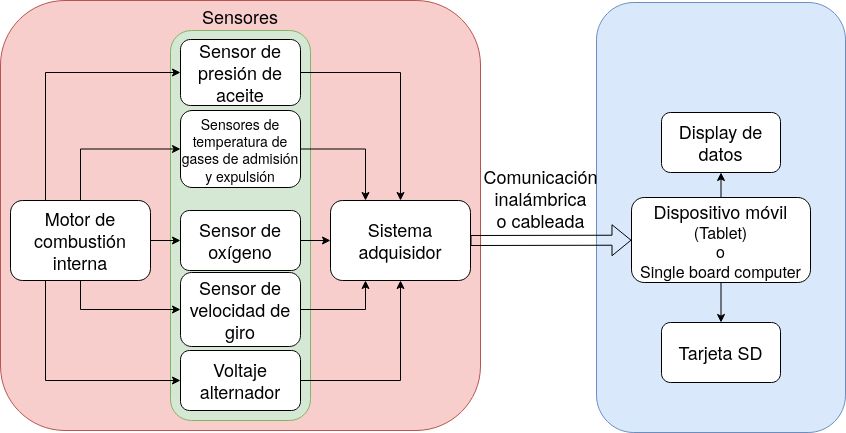

The diagram above was exported from draw.io. Its source (the exported page's mxGraphModel, read from the mxfile embedded in the PNG):
<mxGraphModel dx="1662" dy="797" grid="0" gridSize="10" guides="1" tooltips="1" connect="1" arrows="1" fold="1" page="1" pageScale="1" pageWidth="1169" pageHeight="827" math="0" shadow="0">
  <root>
    <mxCell id="0" />
    <mxCell id="1" parent="0" />
    <mxCell id="2" value="" style="rounded=1;whiteSpace=wrap;html=1;glass=0;labelBackgroundColor=none;fillColor=#dae8fc;strokeColor=#6c8ebf;" vertex="1" parent="1">
      <mxGeometry x="626" y="82" width="249" height="430" as="geometry" />
    </mxCell>
    <mxCell id="3" value="" style="rounded=1;whiteSpace=wrap;html=1;glass=0;labelBackgroundColor=none;fillColor=#f8cecc;strokeColor=#b85450;" vertex="1" parent="1">
      <mxGeometry x="30" y="80" width="480" height="430" as="geometry" />
    </mxCell>
    <mxCell id="4" value="" style="rounded=1;whiteSpace=wrap;html=1;fillColor=#d5e8d4;strokeColor=#82b366;glass=0;" vertex="1" parent="1">
      <mxGeometry x="200" y="110" width="140" height="390" as="geometry" />
    </mxCell>
    <mxCell id="5" style="edgeStyle=orthogonalEdgeStyle;rounded=0;orthogonalLoop=1;jettySize=auto;html=1;exitX=0.25;exitY=0;exitDx=0;exitDy=0;entryX=0;entryY=0.5;entryDx=0;entryDy=0;" edge="1" source="10" target="12" parent="1">
      <mxGeometry relative="1" as="geometry" />
    </mxCell>
    <mxCell id="6" style="edgeStyle=orthogonalEdgeStyle;rounded=0;orthogonalLoop=1;jettySize=auto;html=1;exitX=0.5;exitY=0;exitDx=0;exitDy=0;entryX=0;entryY=0.5;entryDx=0;entryDy=0;" edge="1" source="10" target="14" parent="1">
      <mxGeometry relative="1" as="geometry" />
    </mxCell>
    <mxCell id="7" style="edgeStyle=orthogonalEdgeStyle;rounded=0;orthogonalLoop=1;jettySize=auto;html=1;exitX=0.5;exitY=1;exitDx=0;exitDy=0;entryX=0;entryY=0.5;entryDx=0;entryDy=0;" edge="1" source="10" target="16" parent="1">
      <mxGeometry relative="1" as="geometry" />
    </mxCell>
    <mxCell id="8" style="edgeStyle=orthogonalEdgeStyle;rounded=0;orthogonalLoop=1;jettySize=auto;html=1;exitX=1;exitY=0.5;exitDx=0;exitDy=0;entryX=0;entryY=0.5;entryDx=0;entryDy=0;" edge="1" source="10" target="18" parent="1">
      <mxGeometry relative="1" as="geometry" />
    </mxCell>
    <mxCell id="9" style="edgeStyle=orthogonalEdgeStyle;rounded=0;orthogonalLoop=1;jettySize=auto;html=1;exitX=0.25;exitY=1;exitDx=0;exitDy=0;entryX=0;entryY=0.5;entryDx=0;entryDy=0;" edge="1" source="10" target="20" parent="1">
      <mxGeometry relative="1" as="geometry" />
    </mxCell>
    <mxCell id="10" value="&lt;font style=&quot;font-size: 18px&quot;&gt;Motor de combustión interna&lt;/font&gt;" style="rounded=1;whiteSpace=wrap;html=1;" vertex="1" parent="1">
      <mxGeometry x="40" y="280" width="140" height="80" as="geometry" />
    </mxCell>
    <mxCell id="11" style="edgeStyle=orthogonalEdgeStyle;rounded=0;orthogonalLoop=1;jettySize=auto;html=1;exitX=1;exitY=0.5;exitDx=0;exitDy=0;entryX=0.5;entryY=0;entryDx=0;entryDy=0;" edge="1" source="12" target="21" parent="1">
      <mxGeometry relative="1" as="geometry" />
    </mxCell>
    <mxCell id="12" value="&lt;font style=&quot;font-size: 18px&quot;&gt;Sensor de presión de aceite&lt;br&gt;&lt;/font&gt;" style="rounded=1;whiteSpace=wrap;html=1;" vertex="1" parent="1">
      <mxGeometry x="210" y="119" width="120" height="66" as="geometry" />
    </mxCell>
    <mxCell id="13" style="edgeStyle=orthogonalEdgeStyle;rounded=0;orthogonalLoop=1;jettySize=auto;html=1;exitX=1;exitY=0.5;exitDx=0;exitDy=0;entryX=0.25;entryY=0;entryDx=0;entryDy=0;" edge="1" source="14" target="21" parent="1">
      <mxGeometry relative="1" as="geometry" />
    </mxCell>
    <mxCell id="14" value="&lt;div&gt;&lt;font style=&quot;font-size: 14px&quot;&gt;Sensores de temperatura de gases de admisión y expulsión&lt;/font&gt;&lt;/div&gt;" style="rounded=1;whiteSpace=wrap;html=1;" vertex="1" parent="1">
      <mxGeometry x="210" y="190" width="120" height="77" as="geometry" />
    </mxCell>
    <mxCell id="15" style="edgeStyle=orthogonalEdgeStyle;rounded=0;orthogonalLoop=1;jettySize=auto;html=1;exitX=1;exitY=0.5;exitDx=0;exitDy=0;entryX=0.25;entryY=1;entryDx=0;entryDy=0;" edge="1" source="16" target="21" parent="1">
      <mxGeometry relative="1" as="geometry" />
    </mxCell>
    <mxCell id="16" value="&lt;font style=&quot;font-size: 18px&quot;&gt;Sensor de velocidad de giro&lt;/font&gt;" style="rounded=1;whiteSpace=wrap;html=1;" vertex="1" parent="1">
      <mxGeometry x="210" y="352" width="120" height="74" as="geometry" />
    </mxCell>
    <mxCell id="17" style="edgeStyle=orthogonalEdgeStyle;rounded=0;orthogonalLoop=1;jettySize=auto;html=1;exitX=1;exitY=0.5;exitDx=0;exitDy=0;entryX=0;entryY=0.5;entryDx=0;entryDy=0;" edge="1" source="18" target="21" parent="1">
      <mxGeometry relative="1" as="geometry" />
    </mxCell>
    <mxCell id="18" value="&lt;font style=&quot;font-size: 18px&quot;&gt;Sensor de oxígeno&lt;/font&gt;" style="rounded=1;whiteSpace=wrap;html=1;" vertex="1" parent="1">
      <mxGeometry x="210" y="290" width="120" height="60" as="geometry" />
    </mxCell>
    <mxCell id="19" style="edgeStyle=orthogonalEdgeStyle;rounded=0;orthogonalLoop=1;jettySize=auto;html=1;exitX=1;exitY=0.5;exitDx=0;exitDy=0;entryX=0.5;entryY=1;entryDx=0;entryDy=0;" edge="1" source="20" target="21" parent="1">
      <mxGeometry relative="1" as="geometry" />
    </mxCell>
    <mxCell id="20" value="&lt;font style=&quot;font-size: 18px&quot;&gt;Voltaje alternador&lt;/font&gt;" style="rounded=1;whiteSpace=wrap;html=1;" vertex="1" parent="1">
      <mxGeometry x="210" y="430" width="120" height="60" as="geometry" />
    </mxCell>
    <mxCell id="21" value="&lt;font style=&quot;font-size: 18px&quot;&gt;Sistema adquisidor&lt;/font&gt;" style="rounded=1;whiteSpace=wrap;html=1;" vertex="1" parent="1">
      <mxGeometry x="360" y="280" width="140" height="80" as="geometry" />
    </mxCell>
    <mxCell id="22" style="edgeStyle=orthogonalEdgeStyle;rounded=0;orthogonalLoop=1;jettySize=auto;html=1;exitX=0.5;exitY=0;exitDx=0;exitDy=0;entryX=0.5;entryY=1;entryDx=0;entryDy=0;" edge="1" source="24" target="26" parent="1">
      <mxGeometry relative="1" as="geometry" />
    </mxCell>
    <mxCell id="23" style="edgeStyle=orthogonalEdgeStyle;rounded=0;orthogonalLoop=1;jettySize=auto;html=1;exitX=0.5;exitY=1;exitDx=0;exitDy=0;entryX=0.5;entryY=0;entryDx=0;entryDy=0;" edge="1" source="24" target="27" parent="1">
      <mxGeometry relative="1" as="geometry" />
    </mxCell>
    <mxCell id="24" value="&lt;div&gt;&lt;font style=&quot;font-size: 18px&quot;&gt;Dispositivo móvil&lt;/font&gt;&lt;/div&gt;&lt;div&gt;&lt;font size=&quot;3&quot;&gt;(Tablet)&lt;/font&gt;&lt;/div&gt;&lt;div&gt;&lt;font size=&quot;3&quot;&gt;o &lt;br&gt;&lt;/font&gt;&lt;/div&gt;&lt;div&gt;&lt;font size=&quot;3&quot;&gt;Single board computer&lt;br&gt;&lt;/font&gt;&lt;/div&gt;" style="rounded=1;whiteSpace=wrap;html=1;" vertex="1" parent="1">
      <mxGeometry x="661" y="277" width="179" height="85" as="geometry" />
    </mxCell>
    <mxCell id="25" value="&lt;font style=&quot;font-size: 18px&quot;&gt;Sensores&lt;/font&gt;" style="text;html=1;strokeColor=none;fillColor=none;align=center;verticalAlign=middle;whiteSpace=wrap;rounded=0;glass=0;" vertex="1" parent="1">
      <mxGeometry x="220" y="86" width="100" height="20" as="geometry" />
    </mxCell>
    <mxCell id="26" value="&lt;font style=&quot;font-size: 18px&quot;&gt;Display de datos&lt;/font&gt;" style="rounded=1;whiteSpace=wrap;html=1;glass=0;labelBackgroundColor=none;" vertex="1" parent="1">
      <mxGeometry x="691" y="192" width="119" height="60" as="geometry" />
    </mxCell>
    <mxCell id="27" value="&lt;font style=&quot;font-size: 18px&quot;&gt;Tarjeta SD&lt;/font&gt;" style="rounded=1;whiteSpace=wrap;html=1;glass=0;labelBackgroundColor=none;" vertex="1" parent="1">
      <mxGeometry x="691" y="402" width="119" height="60" as="geometry" />
    </mxCell>
    <mxCell id="28" value="" style="shape=flexArrow;endArrow=classic;html=1;exitX=1;exitY=0.5;exitDx=0;exitDy=0;" edge="1" source="21" target="24" parent="1">
      <mxGeometry width="50" height="50" relative="1" as="geometry">
        <mxPoint x="620" y="440" as="sourcePoint" />
        <mxPoint x="670" y="390" as="targetPoint" />
      </mxGeometry>
    </mxCell>
    <mxCell id="29" value="&lt;div&gt;&lt;font style=&quot;font-size: 18px&quot;&gt;Comunicación inalámbrica&lt;/font&gt;&lt;/div&gt;&lt;div&gt;&lt;font style=&quot;font-size: 18px&quot;&gt; o cableada&lt;/font&gt;&lt;/div&gt;" style="text;html=1;strokeColor=none;fillColor=none;align=center;verticalAlign=middle;whiteSpace=wrap;rounded=0;glass=0;labelBackgroundColor=none;" vertex="1" parent="1">
      <mxGeometry x="474" y="268" width="193" height="20" as="geometry" />
    </mxCell>
  </root>
</mxGraphModel>